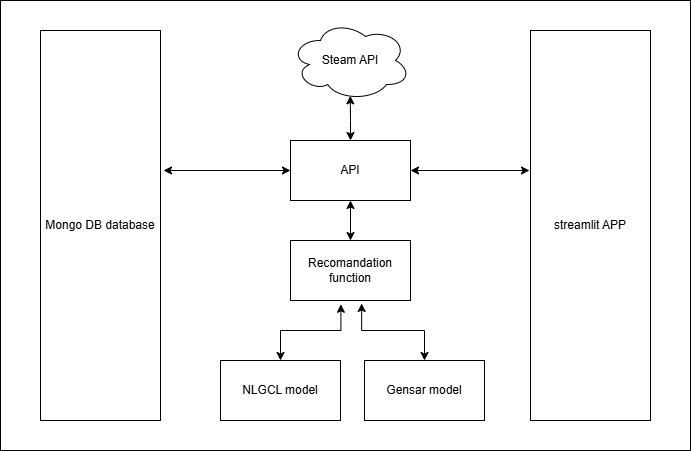

The diagram above was exported from draw.io. Its source (the exported page's mxGraphModel, read from the mxfile embedded in the PNG):
<mxGraphModel dx="989" dy="850" grid="1" gridSize="10" guides="1" tooltips="1" connect="1" arrows="1" fold="1" page="1" pageScale="1" pageWidth="827" pageHeight="1169" math="0" shadow="0">
  <root>
    <mxCell id="0" />
    <mxCell id="1" parent="0" />
    <mxCell id="zG0q2eiFGOzLa5nR6oRC-1" value="" style="rounded=0;whiteSpace=wrap;html=1;" vertex="1" parent="1">
      <mxGeometry x="50" y="130" width="690" height="450" as="geometry" />
    </mxCell>
    <mxCell id="Z_52F58wEXe7TaFG3Mjs-1" value="Mongo DB database" style="rounded=0;whiteSpace=wrap;html=1;" vertex="1" parent="1">
      <mxGeometry x="90" y="160" width="120" height="390" as="geometry" />
    </mxCell>
    <mxCell id="Z_52F58wEXe7TaFG3Mjs-2" value="API" style="rounded=0;whiteSpace=wrap;html=1;" vertex="1" parent="1">
      <mxGeometry x="340" y="270" width="120" height="60" as="geometry" />
    </mxCell>
    <mxCell id="Z_52F58wEXe7TaFG3Mjs-3" value="streamlit APP" style="rounded=0;whiteSpace=wrap;html=1;" vertex="1" parent="1">
      <mxGeometry x="580" y="160" width="120" height="390" as="geometry" />
    </mxCell>
    <mxCell id="Z_52F58wEXe7TaFG3Mjs-4" value="NLGCL model" style="rounded=0;whiteSpace=wrap;html=1;" vertex="1" parent="1">
      <mxGeometry x="270" y="490" width="120" height="60" as="geometry" />
    </mxCell>
    <mxCell id="Z_52F58wEXe7TaFG3Mjs-5" value="Gensar model" style="rounded=0;whiteSpace=wrap;html=1;" vertex="1" parent="1">
      <mxGeometry x="414" y="490" width="120" height="60" as="geometry" />
    </mxCell>
    <mxCell id="Z_52F58wEXe7TaFG3Mjs-12" style="edgeStyle=orthogonalEdgeStyle;rounded=0;orthogonalLoop=1;jettySize=auto;html=1;exitX=0.5;exitY=0;exitDx=0;exitDy=0;entryX=0.5;entryY=1;entryDx=0;entryDy=0;startArrow=classic;startFill=1;" edge="1" parent="1" source="Z_52F58wEXe7TaFG3Mjs-6" target="Z_52F58wEXe7TaFG3Mjs-2">
      <mxGeometry relative="1" as="geometry" />
    </mxCell>
    <mxCell id="Z_52F58wEXe7TaFG3Mjs-6" value="Recomandation function" style="rounded=0;whiteSpace=wrap;html=1;" vertex="1" parent="1">
      <mxGeometry x="340" y="370" width="120" height="60" as="geometry" />
    </mxCell>
    <mxCell id="Z_52F58wEXe7TaFG3Mjs-10" style="edgeStyle=orthogonalEdgeStyle;rounded=0;orthogonalLoop=1;jettySize=auto;html=1;exitX=0.5;exitY=0;exitDx=0;exitDy=0;entryX=0.593;entryY=1.05;entryDx=0;entryDy=0;entryPerimeter=0;startArrow=classic;startFill=1;" edge="1" parent="1" source="Z_52F58wEXe7TaFG3Mjs-5" target="Z_52F58wEXe7TaFG3Mjs-6">
      <mxGeometry relative="1" as="geometry" />
    </mxCell>
    <mxCell id="Z_52F58wEXe7TaFG3Mjs-11" style="edgeStyle=orthogonalEdgeStyle;rounded=0;orthogonalLoop=1;jettySize=auto;html=1;exitX=0.5;exitY=0;exitDx=0;exitDy=0;entryX=0.42;entryY=1.063;entryDx=0;entryDy=0;entryPerimeter=0;startArrow=classic;startFill=1;" edge="1" parent="1" source="Z_52F58wEXe7TaFG3Mjs-4" target="Z_52F58wEXe7TaFG3Mjs-6">
      <mxGeometry relative="1" as="geometry" />
    </mxCell>
    <mxCell id="Z_52F58wEXe7TaFG3Mjs-13" style="edgeStyle=orthogonalEdgeStyle;rounded=0;orthogonalLoop=1;jettySize=auto;html=1;exitX=0;exitY=0.5;exitDx=0;exitDy=0;startArrow=classic;startFill=1;" edge="1" parent="1" source="Z_52F58wEXe7TaFG3Mjs-2">
      <mxGeometry relative="1" as="geometry">
        <mxPoint x="213" y="300" as="targetPoint" />
      </mxGeometry>
    </mxCell>
    <mxCell id="Z_52F58wEXe7TaFG3Mjs-15" style="edgeStyle=orthogonalEdgeStyle;rounded=0;orthogonalLoop=1;jettySize=auto;html=1;exitX=1;exitY=0.5;exitDx=0;exitDy=0;startArrow=classic;startFill=1;" edge="1" parent="1" source="Z_52F58wEXe7TaFG3Mjs-2">
      <mxGeometry relative="1" as="geometry">
        <mxPoint x="579" y="300" as="targetPoint" />
      </mxGeometry>
    </mxCell>
    <mxCell id="CMLb_SHOW_9FggJSeg3K-2" value="Steam API" style="ellipse;shape=cloud;whiteSpace=wrap;html=1;" vertex="1" parent="1">
      <mxGeometry x="340" y="150" width="120" height="80" as="geometry" />
    </mxCell>
    <mxCell id="CMLb_SHOW_9FggJSeg3K-3" style="edgeStyle=orthogonalEdgeStyle;rounded=0;orthogonalLoop=1;jettySize=auto;html=1;exitX=0.5;exitY=0;exitDx=0;exitDy=0;entryX=0.498;entryY=0.942;entryDx=0;entryDy=0;entryPerimeter=0;startArrow=classic;startFill=1;" edge="1" parent="1" source="Z_52F58wEXe7TaFG3Mjs-2" target="CMLb_SHOW_9FggJSeg3K-2">
      <mxGeometry relative="1" as="geometry" />
    </mxCell>
  </root>
</mxGraphModel>